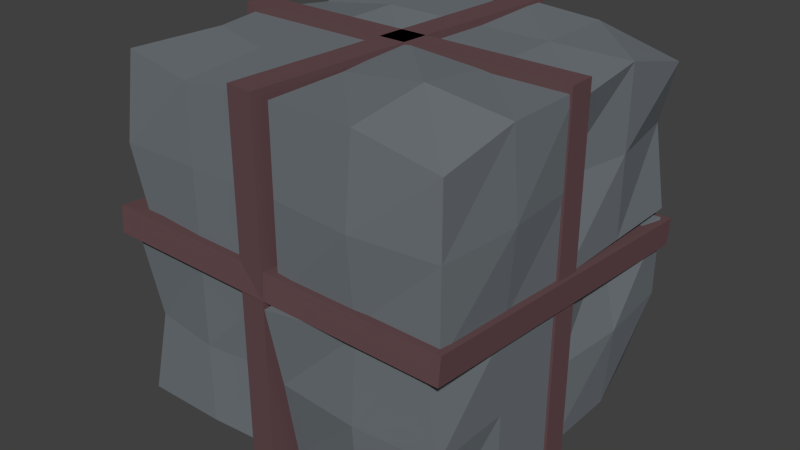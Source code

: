 # Source: rockCrossingblend.blend  (saved by Blender 2.76.0; exported with 4.5.12 LTS)
import bpy
from mathutils import Matrix  # noqa: F401  (used for matrix-valued properties, if any)

bpy.ops.wm.read_factory_settings(use_empty=True)
scene = bpy.context.scene
scene.name = 'Scene'

# ---- collections
col_collection_1 = bpy.data.collections.new('Collection 1'); scene.collection.children.link(col_collection_1)

# ---- materials (node trees are filled in below, after node groups)
mat_crossing_scaffold = bpy.data.materials.new('crossing_scaffold')
mat_crossing_scaffold.alpha_threshold = 0.0
mat_crossing_scaffold.roughness = 0.5
mat_mossyrock = bpy.data.materials.new('mossyRock')
mat_mossyrock.alpha_threshold = 0.0
mat_mossyrock.roughness = 0.5

# ---- material node trees
mat_crossing_scaffold.use_nodes = True; mat_crossing_scaffold.node_tree.nodes.clear()
_N = mat_crossing_scaffold.node_tree.nodes; _L = mat_crossing_scaffold.node_tree.links
n0 = _N.new('ShaderNodeOutputMaterial'); n0.name = 'Material Output'; n0.location = (300, 300)
n1 = _N.new('ShaderNodeBsdfDiffuse'); n1.name = 'Diffuse BSDF'; n1.location = (10, 300)
n1.inputs[0].default_value = (0.1329, 0.0723, 0.07742, 1.0)
_L.new(n1.outputs[0], n0.inputs[0])
n0.is_active_output = True
mat_mossyrock.use_nodes = True; mat_mossyrock.node_tree.nodes.clear()
_N = mat_mossyrock.node_tree.nodes; _L = mat_mossyrock.node_tree.links
n0 = _N.new('ShaderNodeOutputMaterial'); n0.name = 'Material Output'; n0.location = (300, 300)
n1 = _N.new('ShaderNodeBsdfDiffuse'); n1.name = 'Diffuse BSDF'; n1.location = (10, 300)
n1.inputs[0].default_value = (0.1603, 0.1797, 0.196, 1.0)
_L.new(n1.outputs[0], n0.inputs[0])
n0.is_active_output = True

# ---- world
world_world = bpy.data.worlds.new('World'); scene.world = world_world
world_world.color = (0.05088, 0.05088, 0.05088)
world_world.use_sun_shadow = False
world_world.sun_shadow_jitter_overblur = 0.0
world_world.cycles.sampling_method = 'MANUAL'
world_world.cycles.sample_map_resolution = 256

# ---- meshes
me_cube_012 = bpy.data.meshes.new('Cube.012')
me_cube_012.from_pydata([(-1.0, -1.0, -1.0), (-1.0, -1.0, 1.0), (-1.0, 1.0, -1.0), (-1.0, 1.0, 1.0), (1.0, -1.0, -1.0), (1.0, -1.0, 1.0), (1.0, 1.0, -1.0), (1.0, 1.0, 1.0)], [], [(1, 3, 2, 0), (3, 7, 6, 2), (7, 5, 4, 6), (5, 1, 0, 4), (0, 2, 6, 4), (5, 7, 3, 1)])
me_cube_012.materials.append(mat_crossing_scaffold)
me_cube_012.use_remesh_preserve_volume = False
me_cube_012.use_remesh_preserve_attributes = False
me_cube_012.use_mirror_vertex_groups = False
me_cube_012.update()
me_cube_011 = bpy.data.meshes.new('Cube.011')
me_cube_011.from_pydata([(-1.0, -1.0, -1.0), (-1.0, -1.0, 1.0), (-1.0, 1.0, -1.0), (-1.0, 1.0, 1.0), (1.0, -1.0, -1.0), (1.0, -1.0, 1.0), (1.0, 1.0, -1.0), (1.0, 1.0, 1.0)], [], [(1, 3, 2, 0), (3, 7, 6, 2), (7, 5, 4, 6), (5, 1, 0, 4), (0, 2, 6, 4), (5, 7, 3, 1)])
me_cube_011.materials.append(mat_crossing_scaffold)
me_cube_011.use_remesh_preserve_volume = False
me_cube_011.use_remesh_preserve_attributes = False
me_cube_011.use_mirror_vertex_groups = False
me_cube_011.update()
me_cube_010 = bpy.data.meshes.new('Cube.010')
me_cube_010.from_pydata([(-1.0, -1.0, -1.0), (-1.0, -1.0, 1.0), (-1.0, 1.0, -1.0), (-1.0, 1.0, 1.0), (1.0, -1.0, -1.0), (1.0, -1.0, 1.0), (1.0, 1.0, -1.0), (1.0, 1.0, 1.0)], [], [(1, 3, 2, 0), (3, 7, 6, 2), (7, 5, 4, 6), (5, 1, 0, 4), (0, 2, 6, 4), (5, 7, 3, 1)])
me_cube_010.materials.append(mat_crossing_scaffold)
me_cube_010.use_remesh_preserve_volume = False
me_cube_010.use_remesh_preserve_attributes = False
me_cube_010.use_mirror_vertex_groups = False
me_cube_010.update()
me_cube_009 = bpy.data.meshes.new('Cube.009')
me_cube_009.from_pydata([(0.1643, -1.865, -1.0), (0.1643, -2.235, 0.9867), (0.1643, -0.03082, -1.0), (0.1643, -0.03082, 0.9867), (2.024, -1.891, -1.0), (1.992, -2.031, 1.073), (2.164, -0.03082, -1.0), (2.164, -0.03082, 0.9867), (0.1643, 0.03256, -1.0), (0.1643, 0.03256, 0.9867), (0.1643, 2.122, -1.0), (0.1643, 1.965, 0.9867), (2.164, 0.03256, -1.0), (2.164, 0.03256, 0.9867), (1.961, 1.803, -1.0), (2.164, 2.033, 0.9867), (-1.983, -2.031, -1.0), (-1.983, -2.031, 0.9867), (-1.674, -0.03082, -1.0), (-1.885, -0.03082, 0.9867), (0.01728, -1.959, -1.0), (0.01728, -2.031, 0.9867), (0.01728, -0.03082, -1.0), (0.01728, -0.03082, 0.9867), (-1.718, 0.03256, -1.0), (-1.983, 0.03256, 0.9867), (-1.983, 2.033, -1.0), (-1.983, 2.033, 0.9867), (0.01728, 0.03256, -1.0), (0.01728, 0.03256, 0.9867), (0.01728, 2.033, -1.0), (0.01728, 2.033, 0.9867), (0.1643, -2.031, 1.103), (0.1643, -2.031, 3.09), (0.1643, -0.03082, 1.103), (0.1643, -0.03082, 3.156), (2.164, -2.031, 1.103), (2.164, -2.031, 2.915), (2.164, -0.03082, 1.103), (2.164, -0.03082, 3.09), (0.1643, 0.03256, 1.103), (0.1643, 0.03256, 3.09), (0.1643, 2.033, 1.103), (0.1643, 2.033, 3.151), (2.164, 0.03256, 1.103), (2.164, 0.03256, 2.971), (2.164, 2.033, 1.103), (2.164, 2.033, 2.83), (-1.787, -1.973, 1.103), (-1.983, -1.881, 3.09), (-1.983, -0.03082, 1.103), (-1.983, -0.03082, 3.09), (0.01728, -2.031, 1.103), (0.01728, -1.996, 3.09), (0.01728, -0.03082, 1.103), (0.01728, -0.03082, 3.09), (-1.983, 0.03256, 1.103), (-1.983, 0.03256, 3.09), (-1.983, 2.033, 1.103), (-1.983, 2.033, 3.09), (0.01728, 0.03256, 1.103), (0.01728, 0.03256, 2.93), (0.01728, 2.033, 1.103), (0.01728, 2.033, 3.034), (0.1643, -2.031, -0.006627), (0.1643, -1.031, 0.9867), (0.1643, -0.03082, -0.006627), (0.1643, -1.031, -1.0), (1.164, -0.03082, 0.9867), (2.164, -0.03082, -0.006627), (1.164, -0.03082, -1.0), (2.164, -1.031, 0.9867), (2.164, -2.031, -0.006627), (2.164, -1.031, -1.0), (1.164, -2.031, 0.9867), (1.164, -2.031, -1.0), (0.1643, 0.03256, -0.006627), (0.1643, 1.033, 0.9867), (0.1643, 2.033, -0.006627), (0.1643, 1.033, -1.0), (1.164, 2.033, 0.9867), (2.164, 2.033, -0.006627), (1.164, 1.847, -1.0), (1.993, 1.033, 0.9867), (2.164, 0.03256, -0.006627), (2.164, 1.033, -1.0), (1.164, 0.03256, 0.9867), (1.164, 0.03256, -1.0), (-1.848, -1.919, -0.006627), (-1.983, -1.031, 0.9867), (-1.983, -0.03082, -0.006627), (-1.983, -1.031, -1.0), (-0.9827, -0.03082, 0.9867), (0.01728, -0.03082, -0.006627), (-0.9827, -0.03082, -1.0), (0.01728, -1.031, 0.9867), (0.01728, -1.931, -0.006627), (0.01728, -1.031, -1.0), (-0.9827, -2.031, 0.9867), (-0.9827, -2.031, -1.0), (-1.983, 0.03256, -0.006627), (-1.983, 1.033, 0.9867), (-1.983, 2.033, -0.006627), (-1.983, 1.033, -1.0), (-0.9827, 1.867, 0.9867), (0.01728, 2.033, -0.006627), (-0.9827, 2.144, -1.0), (0.01728, 1.033, 0.9867), (0.01728, 0.03256, -0.006627), (0.01728, 1.033, -1.0), (-0.9827, 0.03256, 0.9867), (-0.9827, 0.03256, -1.0), (0.1643, -2.031, 2.097), (0.1643, -1.031, 3.09), (0.1643, -0.03082, 2.097), (0.1643, -1.031, 1.103), (1.164, -0.03082, 3.09), (2.164, -0.03082, 2.097), (1.164, -0.03082, 1.103), (2.164, -1.031, 3.09), (2.164, -2.031, 2.097), (2.164, -1.031, 1.103), (1.164, -2.031, 3.09), (1.164, -2.031, 1.103), (0.1643, 0.03256, 2.097), (0.1643, 1.033, 3.09), (0.1643, 2.033, 2.097), (0.1643, 1.033, 1.103), (1.164, 2.033, 3.09), (1.995, 2.033, 2.097), (1.164, 2.033, 1.103), (2.164, 1.033, 3.09), (1.975, 0.03256, 2.097), (2.164, 1.033, 1.103), (1.164, 0.03256, 3.09), (1.164, 0.03256, 1.103), (-1.983, -2.031, 2.097), (-1.86, -0.7551, 3.09), (-2.05, -0.03082, 2.097), (-1.983, -1.031, 1.103), (-0.9827, -0.03082, 3.09), (0.01728, -0.03082, 2.097), (-0.9827, -0.03082, 1.103), (0.01728, -1.031, 3.09), (0.01728, -2.031, 2.097), (0.01728, -1.031, 1.103), (-0.9827, -2.031, 3.01), (-0.9827, -2.031, 1.103), (-1.983, 0.03256, 2.097), (-1.983, 1.033, 2.943), (-1.983, 1.892, 2.097), (-1.983, 1.033, 1.103), (-0.9827, 2.033, 3.09), (0.01728, 2.033, 2.097), (-0.9827, 2.033, 1.103), (0.01728, 1.033, 3.09), (0.01728, 0.03256, 2.097), (0.01728, 1.033, 1.103), (-0.9827, 0.03256, 3.09), (-0.9827, 0.03256, 1.103), (-0.9827, 1.033, 3.09), (-0.9827, 1.033, 1.103), (-0.9827, 0.03256, 2.097), (0.01728, 1.033, 2.097), (-0.9827, 2.13, 2.097), (-2.111, 1.12, 2.097), (-0.9827, -1.031, 3.09), (-0.9827, -1.031, 1.103), (-0.9827, -2.031, 2.097), (0.01728, -1.031, 2.097), (-2.088, -1.031, 2.097), (1.164, 1.033, 3.09), (1.164, 1.033, 1.103), (1.164, 0.03256, 2.097), (2.164, 1.033, 2.097), (1.164, 2.033, 2.097), (0.1643, 1.033, 2.097), (1.164, -1.031, 3.216), (1.164, -1.031, 1.103), (1.164, -2.127, 2.097), (2.239, -1.031, 2.097), (1.164, -0.03082, 2.097), (0.1643, -1.031, 2.097), (-0.9827, 1.033, 0.9867), (-0.9827, 1.033, -1.09), (-0.9827, 0.03256, -0.006627), (0.01728, 1.033, -0.006627), (-0.9827, 2.033, -0.006627), (-1.849, 1.033, -0.006627), (-0.9827, -1.031, 0.9867), (-0.9827, -1.031, -1.092), (-0.9827, -2.031, -0.006627), (0.01728, -1.031, -0.006627), (-2.097, -1.031, -0.006627), (1.164, 1.033, 0.9867), (1.164, 1.033, -1.111), (1.164, 0.03256, -0.006627), (2.239, 1.033, -0.006627), (1.164, 2.033, -0.006627), (0.1643, 1.033, -0.006627), (1.164, -1.031, 0.9867), (1.164, -1.031, -1.094), (1.164, -2.107, -0.006627), (2.164, -1.031, -0.006627), (1.164, -0.03082, -0.006627), (0.1643, -1.031, -0.006627)], [], [(205, 66, 2, 67), (204, 69, 6, 70), (203, 72, 4, 73), (202, 64, 0, 75), (201, 70, 6, 73), (200, 68, 3, 65), (199, 78, 10, 79), (198, 81, 14, 82), (197, 84, 12, 85), (196, 76, 8, 87), (195, 82, 14, 85), (194, 80, 11, 77), (193, 90, 18, 91), (192, 96, 20, 97), (191, 88, 16, 99), (190, 94, 22, 97), (189, 92, 19, 89), (188, 102, 26, 103), (187, 105, 30, 106), (186, 108, 28, 109), (185, 100, 24, 111), (184, 106, 30, 109), (183, 104, 27, 101), (182, 114, 34, 115), (181, 117, 38, 118), (180, 120, 36, 121), (179, 112, 32, 123), (178, 118, 38, 121), (177, 116, 35, 113), (176, 126, 42, 127), (175, 129, 46, 130), (174, 132, 44, 133), (173, 124, 40, 135), (172, 130, 46, 133), (171, 128, 43, 125), (170, 138, 50, 139), (169, 144, 52, 145), (168, 136, 48, 147), (167, 142, 54, 145), (166, 140, 51, 137), (165, 150, 58, 151), (164, 153, 62, 154), (163, 156, 60, 157), (162, 148, 56, 159), (161, 154, 62, 157), (160, 152, 59, 149), (158, 160, 149, 57), (61, 155, 160, 158), (155, 63, 152, 160), (159, 161, 157, 60), (56, 151, 161, 159), (151, 58, 154, 161), (156, 162, 159, 60), (61, 158, 162, 156), (158, 57, 148, 162), (153, 163, 157, 62), (63, 155, 163, 153), (155, 61, 156, 163), (150, 164, 154, 58), (59, 152, 164, 150), (152, 63, 153, 164), (148, 165, 151, 56), (57, 149, 165, 148), (149, 59, 150, 165), (146, 166, 137, 49), (53, 143, 166, 146), (143, 55, 140, 166), (147, 167, 145, 52), (48, 139, 167, 147), (139, 50, 142, 167), (144, 168, 147, 52), (53, 146, 168, 144), (146, 49, 136, 168), (141, 169, 145, 54), (55, 143, 169, 141), (143, 53, 144, 169), (136, 170, 139, 48), (49, 137, 170, 136), (137, 51, 138, 170), (134, 171, 125, 41), (45, 131, 171, 134), (131, 47, 128, 171), (135, 172, 133, 44), (40, 127, 172, 135), (127, 42, 130, 172), (132, 173, 135, 44), (45, 134, 173, 132), (134, 41, 124, 173), (129, 174, 133, 46), (47, 131, 174, 129), (131, 45, 132, 174), (126, 175, 130, 42), (43, 128, 175, 126), (128, 47, 129, 175), (124, 176, 127, 40), (41, 125, 176, 124), (125, 43, 126, 176), (122, 177, 113, 33), (37, 119, 177, 122), (119, 39, 116, 177), (123, 178, 121, 36), (32, 115, 178, 123), (115, 34, 118, 178), (120, 179, 123, 36), (37, 122, 179, 120), (122, 33, 112, 179), (117, 180, 121, 38), (39, 119, 180, 117), (119, 37, 120, 180), (114, 181, 118, 34), (35, 116, 181, 114), (116, 39, 117, 181), (112, 182, 115, 32), (33, 113, 182, 112), (113, 35, 114, 182), (110, 183, 101, 25), (29, 107, 183, 110), (107, 31, 104, 183), (111, 184, 109, 28), (24, 103, 184, 111), (103, 26, 106, 184), (108, 185, 111, 28), (29, 110, 185, 108), (110, 25, 100, 185), (105, 186, 109, 30), (31, 107, 186, 105), (107, 29, 108, 186), (102, 187, 106, 26), (27, 104, 187, 102), (104, 31, 105, 187), (100, 188, 103, 24), (25, 101, 188, 100), (101, 27, 102, 188), (98, 189, 89, 17), (21, 95, 189, 98), (95, 23, 92, 189), (99, 190, 97, 20), (16, 91, 190, 99), (91, 18, 94, 190), (96, 191, 99, 20), (21, 98, 191, 96), (98, 17, 88, 191), (93, 192, 97, 22), (23, 95, 192, 93), (95, 21, 96, 192), (88, 193, 91, 16), (17, 89, 193, 88), (89, 19, 90, 193), (86, 194, 77, 9), (13, 83, 194, 86), (83, 15, 80, 194), (87, 195, 85, 12), (8, 79, 195, 87), (79, 10, 82, 195), (84, 196, 87, 12), (13, 86, 196, 84), (86, 9, 76, 196), (81, 197, 85, 14), (15, 83, 197, 81), (83, 13, 84, 197), (78, 198, 82, 10), (11, 80, 198, 78), (80, 15, 81, 198), (76, 199, 79, 8), (9, 77, 199, 76), (77, 11, 78, 199), (74, 200, 65, 1), (5, 71, 200, 74), (71, 7, 68, 200), (75, 201, 73, 4), (0, 67, 201, 75), (67, 2, 70, 201), (72, 202, 75, 4), (5, 74, 202, 72), (74, 1, 64, 202), (69, 203, 73, 6), (7, 71, 203, 69), (71, 5, 72, 203), (66, 204, 70, 2), (3, 68, 204, 66), (68, 7, 69, 204), (64, 205, 67, 0), (1, 65, 205, 64), (65, 3, 66, 205)])
me_cube_009.materials.append(mat_mossyrock)
me_cube_009.use_remesh_preserve_volume = False
me_cube_009.use_remesh_preserve_attributes = False
me_cube_009.use_mirror_vertex_groups = False
me_cube_009.update()

# ---- objects
ob_cube_003 = bpy.data.objects.new('Cube.003', me_cube_012)
ob_cube_002 = bpy.data.objects.new('Cube.002', me_cube_011)
ob_cube_001 = bpy.data.objects.new('Cube.001', me_cube_010)
ob_cube = bpy.data.objects.new('Cube', me_cube_009)

# ---- transforms, parenting, visibility, modifiers, constraints
ob_cube_003.location = (0.05412, 0.0, 2.031)
ob_cube_003.rotation_euler = (-1.591, -0.07628, -1.569)
ob_cube_003.scale = (2.141, 0.1631, 2.184)
ob_cube_003.lineart.crease_threshold = 0.0
ob_cube_002.location = (0.05412, 0.0, 2.031)
ob_cube_002.rotation_euler = (0.0, -0.0, -1.647)
ob_cube_002.scale = (2.141, 0.1631, 2.184)
ob_cube_002.lineart.crease_threshold = 0.0
ob_cube_001.location = (0.05412, 0.0, 2.031)
ob_cube_001.scale = (2.141, 0.1631, 2.184)
ob_cube_001.lineart.crease_threshold = 0.0
ob_cube.location = (0.0, 0.0, 1.036)
ob_cube.lineart.crease_threshold = 0.0

# ---- collection membership
col_collection_1.objects.link(ob_cube_003)
col_collection_1.objects.link(ob_cube_002)
col_collection_1.objects.link(ob_cube_001)
col_collection_1.objects.link(ob_cube)

# ---- scene / render settings (as saved in the file)
scene.frame_start = 1; scene.frame_end = 250; scene.frame_set(1)
scene.render.engine = 'CYCLES'
scene.render.resolution_percentage = 50
scene.render.dither_intensity = 0.0
scene.cycles.use_denoising = False
scene.cycles.samples = 10
scene.cycles.sampling_pattern = 'TABULATED_SOBOL'
scene.cycles.light_sampling_threshold = 0.0
scene.cycles.use_adaptive_sampling = False
scene.cycles.use_light_tree = False
scene.cycles.blur_glossy = 0.0
scene.cycles.pixel_filter_type = 'GAUSSIAN'
scene.cycles.sample_clamp_indirect = 0.0
scene.view_settings.view_transform = 'Standard'
bpy.context.view_layer.update()

# ---- added for rendering (the .blend has no active camera and no usable light): camera, sun
cam_auto = bpy.data.cameras.new('AutoCamera')
cam_auto.lens = 50.0
cam_auto.sensor_width = 36.0
cam_auto.clip_end = 1000.0
ob_auto_camera = bpy.data.objects.new('AutoCamera', cam_auto)
scene.collection.objects.link(ob_auto_camera)
ob_auto_camera.location = (7.08752, -8.48422, 7.67626)
ob_auto_camera.rotation_euler = (1.09748, -7.21219e-08, 0.694738)
scene.camera = ob_auto_camera
light_auto_sun = bpy.data.lights.new('AutoSun', 'SUN')
light_auto_sun.energy = 3.0
light_auto_sun.angle = 0.0523599
ob_auto_sun = bpy.data.objects.new('AutoSun', light_auto_sun)
scene.collection.objects.link(ob_auto_sun)
ob_auto_sun.rotation_euler = (0.872665, 0.174533, 0.523599)
bpy.context.view_layer.update()
